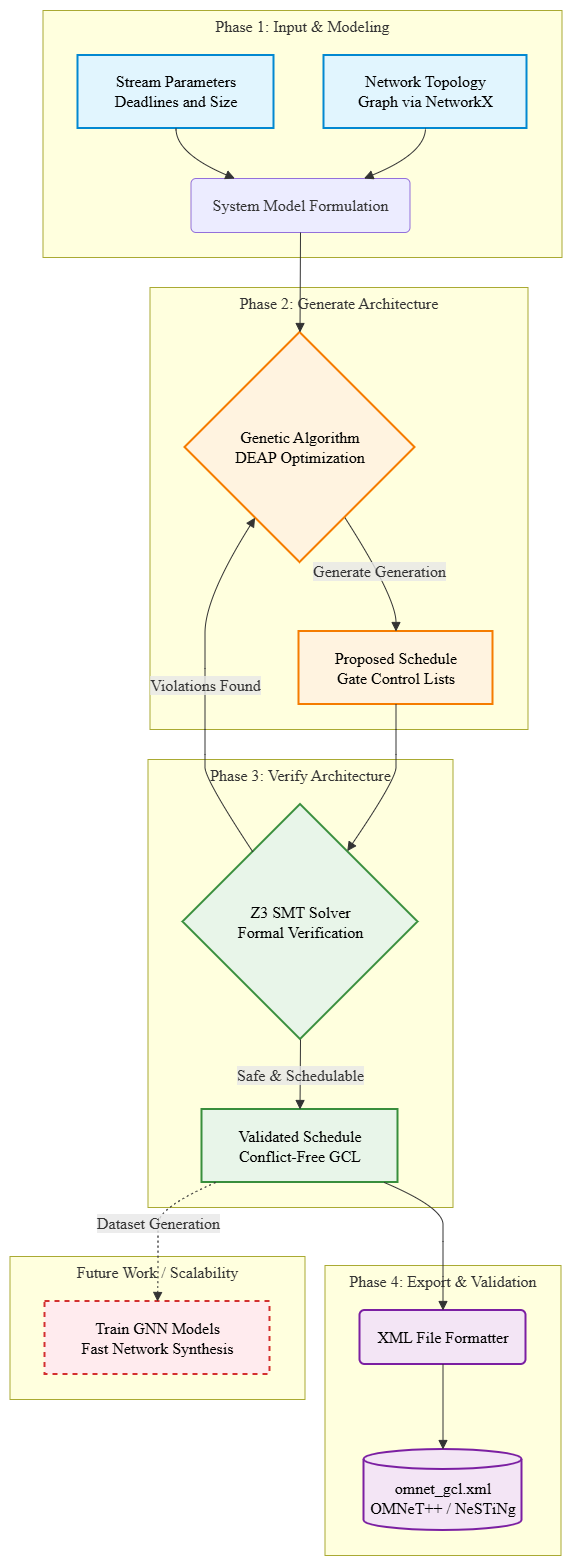

The diagram above was exported from draw.io. Its source (the exported page's mxGraphModel, read from the mxfile embedded in the PNG):
<mxGraphModel dx="1229" dy="676" grid="1" gridSize="10" guides="1" tooltips="1" connect="1" arrows="1" fold="1" page="1" pageScale="1" pageWidth="850" pageHeight="1100" math="0" shadow="0">
  <root>
    <mxCell id="0" />
    <mxCell id="1" parent="0" />
    <UserObject label="" mermaidData="{&#10;  &quot;data&quot;: &quot;flowchart TD\n    %% Styling Classes\n    classDef input fill:#e1f5fe,stroke:#0288d1,stroke-width:2px,color:#000,rx:5px,ry:5px\n    classDef gen fill:#fff3e0,stroke:#f57c00,stroke-width:2px,color:#000,rx:5px,ry:5px\n    classDef ver fill:#e8f5e9,stroke:#388e3c,stroke-width:2px,color:#000,rx:5px,ry:5px\n    classDef out fill:#f3e5f5,stroke:#7b1fa2,stroke-width:2px,color:#000,rx:5px,ry:5px\n    classDef future fill:#ffebee,stroke:#d32f2f,stroke-width:2px,stroke-dasharray: 5 5,color:#000,rx:5px,ry:5px\n\n    %% Phase 1\n    subgraph Phase1 [Phase 1: Input &amp; Modeling]\n        direction TB\n        N[Network Topology&lt;br/&gt;Graph via NetworkX]:::input\n        S[Stream Parameters&lt;br/&gt;Deadlines and Size]:::input\n        N --&gt; M(System Model Formulation)\n        S --&gt; M\n    end\n\n    %% Phase 2\n    subgraph Phase2 [Phase 2: Generate Architecture]\n        direction TB\n        M --&gt; GA{Genetic Algorithm&lt;br/&gt;DEAP Optimization}:::gen\n        GA --&gt;|Generate Generation| PS[Proposed Schedule&lt;br/&gt;Gate Control Lists]:::gen\n    end\n\n    %% Phase 3\n    subgraph Phase3 [Phase 3: Verify Architecture]\n        direction TB\n        PS --&gt; Z3{Z3 SMT Solver&lt;br/&gt;Formal Verification}:::ver\n        Z3 --&gt;|Violations Found| GA\n        Z3 --&gt;|Safe &amp; Schedulable| VS[Validated Schedule&lt;br/&gt;Conflict-Free GCL]:::ver\n    end\n\n    %% Phase 4\n    subgraph Phase4 [Phase 4: Export &amp; Validation]\n        direction TB\n        VS --&gt; X(XML File Formatter):::out\n        X --&gt; O[(omnet_gcl.xml&lt;br/&gt;OMNeT++ / NeSTiNg)]:::out\n    end\n\n    %% Future Work / GNN connection\n    subgraph FutureWork [Future Work / Scalability]\n        VS -.-&gt;|Dataset Generation| GNN[Train GNN Models&lt;br/&gt;Fast Network Synthesis]:::future\n    end\n&quot;,&#10;  &quot;config&quot;: null&#10;}" id="1ZUXYHmWHi1RdL5ChdCE-62">
      <mxCell connectable="0" parent="1" style="group;transparentBounds=1;editIcon=1;lockedGroup=0;groupPadding=10;fontFamily=Times New Roman;" vertex="1">
        <mxGeometry as="geometry" />
      </mxCell>
    </UserObject>
    <UserObject label="Phase 1: Input &amp;amp; Modeling" mermaidId="n:Phase1" mermaidBaseStyle="html=1;whiteSpace=wrap;strokeWidth=1;verticalAlign=top;fillColor=light-dark(#ffffde,#1f2020);strokeColor=light-dark(#aaaa33,#cccccc);fontColor=light-dark(#333333,#cccccc);fontFamily=Trebuchet MS,Verdana,Arial,sans-serif;fontSize=16;" mermaidBaseValue="Phase 1: Input &amp; Modeling" id="1ZUXYHmWHi1RdL5ChdCE-63">
      <mxCell parent="1ZUXYHmWHi1RdL5ChdCE-62" style="html=1;whiteSpace=wrap;strokeWidth=1;verticalAlign=top;fillColor=light-dark(#ffffde,#1f2020);strokeColor=light-dark(#aaaa33,#cccccc);fontColor=light-dark(#333333,#cccccc);fontFamily=Times New Roman;fontSize=16;" vertex="1">
        <mxGeometry height="247" width="519" x="63" y="90" as="geometry" />
      </mxCell>
    </UserObject>
    <UserObject label="Network Topology&#10;Graph via NetworkX" mermaidId="n:N" mermaidBaseStyle="html=1;whiteSpace=wrap;strokeWidth=2;fillColor=#e1f5fe;strokeColor=#0288d1;fontColor=default;fontFamily=Trebuchet MS,Verdana,Arial,sans-serif;fontSize=16;" mermaidBaseValue="Network Topology&#10;Graph via NetworkX" id="1ZUXYHmWHi1RdL5ChdCE-64">
      <mxCell parent="1ZUXYHmWHi1RdL5ChdCE-63" style="html=1;whiteSpace=wrap;strokeWidth=2;fillColor=#e1f5fe;strokeColor=#0288d1;fontColor=default;fontFamily=Times New Roman;fontSize=16;" vertex="1">
        <mxGeometry height="73" width="203" x="281" y="45" as="geometry" />
      </mxCell>
    </UserObject>
    <UserObject label="Stream Parameters&#10;Deadlines and Size" mermaidId="n:S" mermaidBaseStyle="html=1;whiteSpace=wrap;strokeWidth=2;fillColor=#e1f5fe;strokeColor=#0288d1;fontColor=default;fontFamily=Trebuchet MS,Verdana,Arial,sans-serif;fontSize=16;" mermaidBaseValue="Stream Parameters&#10;Deadlines and Size" id="1ZUXYHmWHi1RdL5ChdCE-65">
      <mxCell parent="1ZUXYHmWHi1RdL5ChdCE-63" style="html=1;whiteSpace=wrap;strokeWidth=2;fillColor=#e1f5fe;strokeColor=#0288d1;fontColor=default;fontFamily=Times New Roman;fontSize=16;" vertex="1">
        <mxGeometry height="73" width="196" x="35" y="45" as="geometry" />
      </mxCell>
    </UserObject>
    <UserObject label="System Model Formulation" mermaidId="n:M" mermaidBaseStyle="rounded=1;absoluteArcSize=1;arcSize=10;html=1;whiteSpace=wrap;strokeWidth=1;fillColor=light-dark(#ECECFF,#1f2020);strokeColor=light-dark(#9370DB,#cccccc);fontColor=light-dark(#333333,#cccccc);fontFamily=Trebuchet MS,Verdana,Arial,sans-serif;fontSize=16;" mermaidBaseValue="System Model Formulation" id="1ZUXYHmWHi1RdL5ChdCE-66">
      <mxCell parent="1ZUXYHmWHi1RdL5ChdCE-63" style="rounded=1;absoluteArcSize=1;arcSize=10;html=1;whiteSpace=wrap;strokeWidth=1;fillColor=light-dark(#ECECFF,#1f2020);strokeColor=light-dark(#9370DB,#cccccc);fontColor=light-dark(#333333,#cccccc);fontFamily=Times New Roman;fontSize=16;" vertex="1">
        <mxGeometry height="54" width="219" x="148" y="168" as="geometry" />
      </mxCell>
    </UserObject>
    <UserObject label="" mermaidId="e:N-&gt;M#0" mermaidBaseStyle="curved=1;startArrow=none;endArrow=block;endSize=7;strokeColor=light-dark(#333333,#cccccc);exitX=0.5;exitY=1;entryX=0.79;entryY=0;" mermaidBaseValue="" id="1ZUXYHmWHi1RdL5ChdCE-67">
      <mxCell edge="1" parent="1ZUXYHmWHi1RdL5ChdCE-63" source="1ZUXYHmWHi1RdL5ChdCE-64" style="curved=1;startArrow=none;endArrow=block;endSize=7;strokeColor=light-dark(#333333,#cccccc);exitX=0.5;exitY=1;entryX=0.79;entryY=0;rounded=0;fontFamily=Times New Roman;" target="1ZUXYHmWHi1RdL5ChdCE-66">
        <mxGeometry relative="1" as="geometry">
          <Array as="points">
            <mxPoint x="382" y="143" />
          </Array>
        </mxGeometry>
      </mxCell>
    </UserObject>
    <UserObject label="" mermaidId="e:S-&gt;M#0" mermaidBaseStyle="curved=1;startArrow=none;endArrow=block;endSize=7;strokeColor=light-dark(#333333,#cccccc);exitX=0.5;exitY=1;entryX=0.2;entryY=0;" mermaidBaseValue="" id="1ZUXYHmWHi1RdL5ChdCE-68">
      <mxCell edge="1" parent="1ZUXYHmWHi1RdL5ChdCE-63" source="1ZUXYHmWHi1RdL5ChdCE-65" style="curved=1;startArrow=none;endArrow=block;endSize=7;strokeColor=light-dark(#333333,#cccccc);exitX=0.5;exitY=1;entryX=0.2;entryY=0;rounded=0;fontFamily=Times New Roman;" target="1ZUXYHmWHi1RdL5ChdCE-66">
        <mxGeometry relative="1" as="geometry">
          <Array as="points">
            <mxPoint x="133" y="143" />
          </Array>
        </mxGeometry>
      </mxCell>
    </UserObject>
    <UserObject label="Phase 2: Generate Architecture" mermaidId="n:Phase2" mermaidBaseStyle="html=1;whiteSpace=wrap;strokeWidth=1;verticalAlign=top;fillColor=light-dark(#ffffde,#1f2020);strokeColor=light-dark(#aaaa33,#cccccc);fontColor=light-dark(#333333,#cccccc);fontFamily=Trebuchet MS,Verdana,Arial,sans-serif;fontSize=16;" mermaidBaseValue="Phase 2: Generate Architecture" id="1ZUXYHmWHi1RdL5ChdCE-69">
      <mxCell parent="1ZUXYHmWHi1RdL5ChdCE-62" style="html=1;whiteSpace=wrap;strokeWidth=1;verticalAlign=top;fillColor=light-dark(#ffffde,#1f2020);strokeColor=light-dark(#aaaa33,#cccccc);fontColor=light-dark(#333333,#cccccc);fontFamily=Times New Roman;fontSize=16;" vertex="1">
        <mxGeometry height="442" width="378" x="170" y="367" as="geometry" />
      </mxCell>
    </UserObject>
    <UserObject label="Genetic Algorithm&#10;DEAP Optimization" mermaidId="n:GA" mermaidBaseStyle="rhombus;html=1;strokeWidth=2;whiteSpace=wrap;fillColor=#fff3e0;strokeColor=#f57c00;fontColor=default;fontFamily=Trebuchet MS,Verdana,Arial,sans-serif;fontSize=16;" mermaidBaseValue="Genetic Algorithm&#10;DEAP Optimization" id="1ZUXYHmWHi1RdL5ChdCE-70">
      <mxCell parent="1ZUXYHmWHi1RdL5ChdCE-69" style="rhombus;html=1;strokeWidth=2;whiteSpace=wrap;fillColor=#fff3e0;strokeColor=#f57c00;fontColor=default;fontFamily=Times New Roman;fontSize=16;" vertex="1">
        <mxGeometry height="230" width="230" x="35" y="45" as="geometry" />
      </mxCell>
    </UserObject>
    <UserObject label="Proposed Schedule&#10;Gate Control Lists" mermaidId="n:PS" mermaidBaseStyle="html=1;whiteSpace=wrap;strokeWidth=2;fillColor=#fff3e0;strokeColor=#f57c00;fontColor=default;fontFamily=Trebuchet MS,Verdana,Arial,sans-serif;fontSize=16;" mermaidBaseValue="Proposed Schedule&#10;Gate Control Lists" id="1ZUXYHmWHi1RdL5ChdCE-71">
      <mxCell parent="1ZUXYHmWHi1RdL5ChdCE-69" style="html=1;whiteSpace=wrap;strokeWidth=2;fillColor=#fff3e0;strokeColor=#f57c00;fontColor=default;fontFamily=Times New Roman;fontSize=16;" vertex="1">
        <mxGeometry height="73" width="194" x="149" y="344" as="geometry" />
      </mxCell>
    </UserObject>
    <UserObject label="Generate Generation" mermaidId="e:GA-&gt;PS#0" mermaidBaseStyle="curved=1;startArrow=none;endArrow=block;endSize=7;strokeColor=light-dark(#333333,#cccccc);html=1;fontSize=16;labelBackgroundColor=light-dark(#E8E8E88D,#2a2a2a8D);fontFamily=Trebuchet MS,Verdana,Arial,sans-serif;fontColor=light-dark(#333333,#cccccc);exitX=0.82;exitY=1;entryX=0.5;entryY=0;" mermaidBaseValue="Generate Generation" id="1ZUXYHmWHi1RdL5ChdCE-72">
      <mxCell edge="1" parent="1ZUXYHmWHi1RdL5ChdCE-69" source="1ZUXYHmWHi1RdL5ChdCE-70" style="curved=1;startArrow=none;endArrow=block;endSize=7;strokeColor=light-dark(#333333,#cccccc);html=1;fontSize=16;labelBackgroundColor=light-dark(#E8E8E88D,#2a2a2a8D);fontFamily=Times New Roman;fontColor=light-dark(#333333,#cccccc);exitX=0.82;exitY=1;entryX=0.5;entryY=0;rounded=0;" target="1ZUXYHmWHi1RdL5ChdCE-71">
        <mxGeometry relative="1" as="geometry">
          <Array as="points">
            <mxPoint x="246" y="310" />
          </Array>
        </mxGeometry>
      </mxCell>
    </UserObject>
    <UserObject label="Phase 3: Verify Architecture" mermaidId="n:Phase3" mermaidBaseStyle="html=1;whiteSpace=wrap;strokeWidth=1;verticalAlign=top;fillColor=light-dark(#ffffde,#1f2020);strokeColor=light-dark(#aaaa33,#cccccc);fontColor=light-dark(#333333,#cccccc);fontFamily=Trebuchet MS,Verdana,Arial,sans-serif;fontSize=16;" mermaidBaseValue="Phase 3: Verify Architecture" id="1ZUXYHmWHi1RdL5ChdCE-73">
      <mxCell parent="1ZUXYHmWHi1RdL5ChdCE-62" style="html=1;whiteSpace=wrap;strokeWidth=1;verticalAlign=top;fillColor=light-dark(#ffffde,#1f2020);strokeColor=light-dark(#aaaa33,#cccccc);fontColor=light-dark(#333333,#cccccc);fontFamily=Times New Roman;fontSize=16;" vertex="1">
        <mxGeometry height="448" width="305" x="168" y="839" as="geometry" />
      </mxCell>
    </UserObject>
    <UserObject label="Z3 SMT Solver&#10;Formal Verification" mermaidId="n:Z3" mermaidBaseStyle="rhombus;html=1;strokeWidth=2;whiteSpace=wrap;fillColor=#e8f5e9;strokeColor=#388e3c;fontColor=default;fontFamily=Trebuchet MS,Verdana,Arial,sans-serif;fontSize=16;" mermaidBaseValue="Z3 SMT Solver&#10;Formal Verification" id="1ZUXYHmWHi1RdL5ChdCE-74">
      <mxCell parent="1ZUXYHmWHi1RdL5ChdCE-73" style="rhombus;html=1;strokeWidth=2;whiteSpace=wrap;fillColor=#e8f5e9;strokeColor=#388e3c;fontColor=default;fontFamily=Times New Roman;fontSize=16;" vertex="1">
        <mxGeometry height="235" width="235" x="35" y="45" as="geometry" />
      </mxCell>
    </UserObject>
    <UserObject label="Validated Schedule&#10;Conflict-Free GCL" mermaidId="n:VS" mermaidBaseStyle="html=1;whiteSpace=wrap;strokeWidth=2;fillColor=#e8f5e9;strokeColor=#388e3c;fontColor=default;fontFamily=Trebuchet MS,Verdana,Arial,sans-serif;fontSize=16;" mermaidBaseValue="Validated Schedule&#10;Conflict-Free GCL" id="1ZUXYHmWHi1RdL5ChdCE-75">
      <mxCell parent="1ZUXYHmWHi1RdL5ChdCE-73" style="html=1;whiteSpace=wrap;strokeWidth=2;fillColor=#e8f5e9;strokeColor=#388e3c;fontColor=default;fontFamily=Times New Roman;fontSize=16;" vertex="1">
        <mxGeometry height="73" width="196" x="54" y="350" as="geometry" />
      </mxCell>
    </UserObject>
    <UserObject label="Safe &amp;amp; Schedulable" mermaidId="e:Z3-&gt;VS#0" mermaidBaseStyle="curved=1;startArrow=none;endArrow=block;endSize=7;strokeColor=light-dark(#333333,#cccccc);html=1;fontSize=16;labelBackgroundColor=light-dark(#E8E8E88D,#2a2a2a8D);fontFamily=Trebuchet MS,Verdana,Arial,sans-serif;fontColor=light-dark(#333333,#cccccc);exitX=0.5;exitY=1;entryX=0.5;entryY=0;" mermaidBaseValue="Safe &amp; Schedulable" id="1ZUXYHmWHi1RdL5ChdCE-76">
      <mxCell edge="1" parent="1ZUXYHmWHi1RdL5ChdCE-73" source="1ZUXYHmWHi1RdL5ChdCE-74" style="curved=1;startArrow=none;endArrow=block;endSize=7;strokeColor=light-dark(#333333,#cccccc);html=1;fontSize=16;labelBackgroundColor=light-dark(#E8E8E88D,#2a2a2a8D);fontFamily=Times New Roman;fontColor=light-dark(#333333,#cccccc);exitX=0.5;exitY=1;entryX=0.5;entryY=0;rounded=0;" target="1ZUXYHmWHi1RdL5ChdCE-75">
        <mxGeometry relative="1" as="geometry">
          <Array as="points" />
        </mxGeometry>
      </mxCell>
    </UserObject>
    <UserObject label="Phase 4: Export &amp;amp; Validation" mermaidId="n:Phase4" mermaidBaseStyle="html=1;whiteSpace=wrap;strokeWidth=1;verticalAlign=top;fillColor=light-dark(#ffffde,#1f2020);strokeColor=light-dark(#aaaa33,#cccccc);fontColor=light-dark(#333333,#cccccc);fontFamily=Trebuchet MS,Verdana,Arial,sans-serif;fontSize=16;" mermaidBaseValue="Phase 4: Export &amp; Validation" id="1ZUXYHmWHi1RdL5ChdCE-77">
      <mxCell parent="1ZUXYHmWHi1RdL5ChdCE-62" style="html=1;whiteSpace=wrap;strokeWidth=1;verticalAlign=top;fillColor=light-dark(#ffffde,#1f2020);strokeColor=light-dark(#aaaa33,#cccccc);fontColor=light-dark(#333333,#cccccc);fontFamily=Times New Roman;fontSize=16;" vertex="1">
        <mxGeometry height="290" width="236" x="345" y="1345" as="geometry" />
      </mxCell>
    </UserObject>
    <UserObject label="XML File Formatter" mermaidId="n:X" mermaidBaseStyle="rounded=1;absoluteArcSize=1;arcSize=10;html=1;whiteSpace=wrap;strokeWidth=2;fillColor=#f3e5f5;strokeColor=#7b1fa2;fontColor=default;fontFamily=Trebuchet MS,Verdana,Arial,sans-serif;fontSize=16;" mermaidBaseValue="XML File Formatter" id="1ZUXYHmWHi1RdL5ChdCE-78">
      <mxCell parent="1ZUXYHmWHi1RdL5ChdCE-77" style="rounded=1;absoluteArcSize=1;arcSize=10;html=1;whiteSpace=wrap;strokeWidth=2;fillColor=#f3e5f5;strokeColor=#7b1fa2;fontColor=default;fontFamily=Times New Roman;fontSize=16;" vertex="1">
        <mxGeometry height="54" width="166" x="35" y="45" as="geometry" />
      </mxCell>
    </UserObject>
    <UserObject label="omnet_gcl.xml&#10;OMNeT++ / NeSTiNg" mermaidId="n:O" mermaidBaseStyle="html=1;shape=cylinder3;boundedLbl=1;backgroundOutline=1;size=10;strokeWidth=2;whiteSpace=wrap;fillColor=#f3e5f5;strokeColor=#7b1fa2;fontColor=default;fontFamily=Trebuchet MS,Verdana,Arial,sans-serif;fontSize=16;" mermaidBaseValue="omnet_gcl.xml&#10;OMNeT++ / NeSTiNg" id="1ZUXYHmWHi1RdL5ChdCE-79">
      <mxCell parent="1ZUXYHmWHi1RdL5ChdCE-77" style="html=1;shape=cylinder3;boundedLbl=1;backgroundOutline=1;size=10;strokeWidth=2;whiteSpace=wrap;fillColor=#f3e5f5;strokeColor=#7b1fa2;fontColor=default;fontFamily=Times New Roman;fontSize=16;" vertex="1">
        <mxGeometry height="81" width="158" x="39" y="184" as="geometry" />
      </mxCell>
    </UserObject>
    <UserObject label="" mermaidId="e:X-&gt;O#0" mermaidBaseStyle="curved=1;startArrow=none;endArrow=block;endSize=7;strokeColor=light-dark(#333333,#cccccc);exitX=0.5;exitY=1;entryX=0.5;entryY=0;" mermaidBaseValue="" id="1ZUXYHmWHi1RdL5ChdCE-80">
      <mxCell edge="1" parent="1ZUXYHmWHi1RdL5ChdCE-77" source="1ZUXYHmWHi1RdL5ChdCE-78" style="curved=1;startArrow=none;endArrow=block;endSize=7;strokeColor=light-dark(#333333,#cccccc);exitX=0.5;exitY=1;entryX=0.5;entryY=0;rounded=0;fontFamily=Times New Roman;" target="1ZUXYHmWHi1RdL5ChdCE-79">
        <mxGeometry relative="1" as="geometry">
          <Array as="points" />
        </mxGeometry>
      </mxCell>
    </UserObject>
    <UserObject label="Future Work / Scalability" mermaidId="n:FutureWork" mermaidBaseStyle="html=1;whiteSpace=wrap;strokeWidth=1;verticalAlign=top;fillColor=light-dark(#ffffde,#1f2020);strokeColor=light-dark(#aaaa33,#cccccc);fontColor=light-dark(#333333,#cccccc);fontFamily=Trebuchet MS,Verdana,Arial,sans-serif;fontSize=16;" mermaidBaseValue="Future Work / Scalability" id="1ZUXYHmWHi1RdL5ChdCE-81">
      <mxCell parent="1ZUXYHmWHi1RdL5ChdCE-62" style="html=1;whiteSpace=wrap;strokeWidth=1;verticalAlign=top;fillColor=light-dark(#ffffde,#1f2020);strokeColor=light-dark(#aaaa33,#cccccc);fontColor=light-dark(#333333,#cccccc);fontFamily=Times New Roman;fontSize=16;" vertex="1">
        <mxGeometry height="143" width="295" x="30" y="1336" as="geometry" />
      </mxCell>
    </UserObject>
    <UserObject label="Train GNN Models&#10;Fast Network Synthesis" mermaidId="n:GNN" mermaidBaseStyle="html=1;whiteSpace=wrap;strokeWidth=2;fillColor=#ffebee;strokeColor=#d32f2f;fontColor=default;fontFamily=Trebuchet MS,Verdana,Arial,sans-serif;fontSize=16;dashed=1;dashPattern=5 5;fixDash=1;" mermaidBaseValue="Train GNN Models&#10;Fast Network Synthesis" id="1ZUXYHmWHi1RdL5ChdCE-82">
      <mxCell parent="1ZUXYHmWHi1RdL5ChdCE-81" style="html=1;whiteSpace=wrap;strokeWidth=2;fillColor=#ffebee;strokeColor=#d32f2f;fontColor=default;fontFamily=Times New Roman;fontSize=16;dashed=1;dashPattern=5 5;fixDash=1;" vertex="1">
        <mxGeometry height="73" width="225" x="35" y="45" as="geometry" />
      </mxCell>
    </UserObject>
    <UserObject label="" mermaidId="e:M-&gt;GA#0" mermaidBaseStyle="curved=1;startArrow=none;endArrow=block;endSize=7;strokeColor=light-dark(#333333,#cccccc);exitX=0.5;exitY=1;entryX=0.5;entryY=0;" mermaidBaseValue="" id="1ZUXYHmWHi1RdL5ChdCE-83">
      <mxCell edge="1" parent="1ZUXYHmWHi1RdL5ChdCE-62" source="1ZUXYHmWHi1RdL5ChdCE-66" style="curved=1;startArrow=none;endArrow=block;endSize=7;strokeColor=light-dark(#333333,#cccccc);exitX=0.5;exitY=1;entryX=0.5;entryY=0;rounded=0;fontFamily=Times New Roman;" target="1ZUXYHmWHi1RdL5ChdCE-70">
        <mxGeometry relative="1" as="geometry">
          <Array as="points" />
        </mxGeometry>
      </mxCell>
    </UserObject>
    <UserObject label="" mermaidId="e:PS-&gt;Z3#0" mermaidBaseStyle="curved=1;startArrow=none;endArrow=block;endSize=7;strokeColor=light-dark(#333333,#cccccc);exitX=0.5;exitY=1;entryX=0.83;entryY=0;" mermaidBaseValue="" id="1ZUXYHmWHi1RdL5ChdCE-84">
      <mxCell edge="1" parent="1ZUXYHmWHi1RdL5ChdCE-62" source="1ZUXYHmWHi1RdL5ChdCE-71" style="curved=1;startArrow=none;endArrow=block;endSize=7;strokeColor=light-dark(#333333,#cccccc);exitX=0.5;exitY=1;entryX=0.83;entryY=0;rounded=0;fontFamily=Times New Roman;" target="1ZUXYHmWHi1RdL5ChdCE-74">
        <mxGeometry relative="1" as="geometry">
          <Array as="points">
            <mxPoint x="416" y="809" />
            <mxPoint x="416" y="834" />
            <mxPoint x="416" y="859" />
          </Array>
        </mxGeometry>
      </mxCell>
    </UserObject>
    <UserObject label="Violations Found" mermaidId="e:Z3-&gt;GA#0" mermaidBaseStyle="curved=1;startArrow=none;endArrow=block;endSize=7;strokeColor=light-dark(#333333,#cccccc);html=1;fontSize=16;labelBackgroundColor=light-dark(#E8E8E88D,#2a2a2a8D);fontFamily=Trebuchet MS,Verdana,Arial,sans-serif;fontColor=light-dark(#333333,#cccccc);exitX=0.16;exitY=0;entryX=0.18;entryY=1;" mermaidBaseValue="Violations Found" id="1ZUXYHmWHi1RdL5ChdCE-85">
      <mxCell edge="1" parent="1ZUXYHmWHi1RdL5ChdCE-62" source="1ZUXYHmWHi1RdL5ChdCE-74" style="curved=1;startArrow=none;endArrow=block;endSize=7;strokeColor=light-dark(#333333,#cccccc);html=1;fontSize=16;labelBackgroundColor=light-dark(#E8E8E88D,#2a2a2a8D);fontFamily=Times New Roman;fontColor=light-dark(#333333,#cccccc);exitX=0.16;exitY=0;entryX=0.18;entryY=1;rounded=0;" target="1ZUXYHmWHi1RdL5ChdCE-70">
        <mxGeometry relative="1" as="geometry">
          <Array as="points">
            <mxPoint x="225" y="859" />
            <mxPoint x="225" y="834" />
            <mxPoint x="225" y="809" />
            <mxPoint x="225" y="748" />
            <mxPoint x="225" y="677" />
          </Array>
        </mxGeometry>
      </mxCell>
    </UserObject>
    <UserObject label="" mermaidId="e:VS-&gt;X#0" mermaidBaseStyle="curved=1;startArrow=none;endArrow=block;endSize=7;strokeColor=light-dark(#333333,#cccccc);exitX=0.93;exitY=1;entryX=0.5;entryY=0;" mermaidBaseValue="" id="1ZUXYHmWHi1RdL5ChdCE-86">
      <mxCell edge="1" parent="1ZUXYHmWHi1RdL5ChdCE-62" source="1ZUXYHmWHi1RdL5ChdCE-75" style="curved=1;startArrow=none;endArrow=block;endSize=7;strokeColor=light-dark(#333333,#cccccc);exitX=0.93;exitY=1;entryX=0.5;entryY=0;rounded=0;fontFamily=Times New Roman;" target="1ZUXYHmWHi1RdL5ChdCE-78">
        <mxGeometry relative="1" as="geometry">
          <Array as="points">
            <mxPoint x="463" y="1287" />
            <mxPoint x="463" y="1321" />
            <mxPoint x="463" y="1356" />
          </Array>
        </mxGeometry>
      </mxCell>
    </UserObject>
    <UserObject label="Dataset Generation" mermaidId="e:VS-&gt;GNN#0" mermaidBaseStyle="curved=1;dashed=1;dashPattern=2 3;fixDash=1;startArrow=none;endArrow=block;endSize=7;strokeColor=light-dark(#333333,#cccccc);html=1;fontSize=16;labelBackgroundColor=light-dark(#E8E8E88D,#2a2a2a8D);fontFamily=Trebuchet MS,Verdana,Arial,sans-serif;fontColor=light-dark(#333333,#cccccc);exitX=0.07;exitY=1;entryX=0.5;entryY=0;" mermaidBaseValue="Dataset Generation" id="1ZUXYHmWHi1RdL5ChdCE-87">
      <mxCell edge="1" parent="1ZUXYHmWHi1RdL5ChdCE-62" source="1ZUXYHmWHi1RdL5ChdCE-75" style="curved=1;dashed=1;dashPattern=2 3;fixDash=1;startArrow=none;endArrow=block;endSize=7;strokeColor=light-dark(#333333,#cccccc);html=1;fontSize=16;labelBackgroundColor=light-dark(#E8E8E88D,#2a2a2a8D);fontFamily=Times New Roman;fontColor=light-dark(#333333,#cccccc);exitX=0.07;exitY=1;entryX=0.5;entryY=0;rounded=0;" target="1ZUXYHmWHi1RdL5ChdCE-82">
        <mxGeometry relative="1" as="geometry">
          <Array as="points">
            <mxPoint x="178" y="1287" />
            <mxPoint x="178" y="1321" />
            <mxPoint x="178" y="1356" />
          </Array>
        </mxGeometry>
      </mxCell>
    </UserObject>
  </root>
</mxGraphModel>